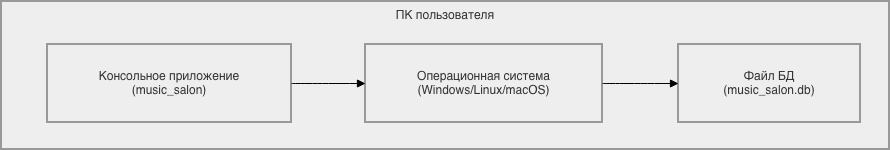

The diagram above was exported from draw.io. Its source (the exported page's mxGraphModel, read from the mxfile embedded in the PNG):
<mxGraphModel dx="924" dy="619" grid="1" gridSize="10" guides="1" tooltips="1" connect="1" arrows="1" fold="1" page="1" pageScale="1" pageWidth="827" pageHeight="1169" math="0" shadow="0">
  <root>
    <mxCell id="0" />
    <mxCell id="1" parent="0" />
    <mxCell id="qWkLIm1D0nMcLrfTGJ3R-1" parent="1" style="whiteSpace=wrap;strokeWidth=2;verticalAlign=top;fillColor=light-dark(#eeeeee,#1f2020);strokeColor=light-dark(#999999,#cccccc);fontColor=light-dark(#333333,#cccccc);" value="ПК пользователя" vertex="1">
      <mxGeometry height="148" width="888" x="20" y="20" as="geometry" />
    </mxCell>
    <mxCell id="qWkLIm1D0nMcLrfTGJ3R-2" parent="qWkLIm1D0nMcLrfTGJ3R-1" style="whiteSpace=wrap;strokeWidth=2;fillColor=light-dark(#eeeeee,#1f2020);strokeColor=light-dark(#999999,#cccccc);fontColor=light-dark(#333333,#cccccc);" value="Консольное приложение&#10;(music_salon)" vertex="1">
      <mxGeometry height="78" width="244" x="46" y="43" as="geometry" />
    </mxCell>
    <mxCell id="qWkLIm1D0nMcLrfTGJ3R-3" parent="qWkLIm1D0nMcLrfTGJ3R-1" style="whiteSpace=wrap;strokeWidth=2;fillColor=light-dark(#eeeeee,#1f2020);strokeColor=light-dark(#999999,#cccccc);fontColor=light-dark(#333333,#cccccc);" value="Операционная система&#10;(Windows/Linux/macOS)" vertex="1">
      <mxGeometry height="78" width="237" x="364" y="43" as="geometry" />
    </mxCell>
    <mxCell id="qWkLIm1D0nMcLrfTGJ3R-4" parent="qWkLIm1D0nMcLrfTGJ3R-1" style="whiteSpace=wrap;strokeWidth=2;fillColor=light-dark(#eeeeee,#1f2020);strokeColor=light-dark(#999999,#cccccc);fontColor=light-dark(#333333,#cccccc);" value="Файл БД&#10;(music_salon.db)" vertex="1">
      <mxGeometry height="78" width="182" x="677" y="43" as="geometry" />
    </mxCell>
    <mxCell id="qWkLIm1D0nMcLrfTGJ3R-5" edge="1" parent="qWkLIm1D0nMcLrfTGJ3R-1" source="qWkLIm1D0nMcLrfTGJ3R-2" style="curved=1;startArrow=none;endArrow=block;exitX=1;exitY=0.5;entryX=0;entryY=0.5;rounded=0;" target="qWkLIm1D0nMcLrfTGJ3R-3" value="">
      <mxGeometry relative="1" as="geometry">
        <Array as="points" />
      </mxGeometry>
    </mxCell>
    <mxCell id="qWkLIm1D0nMcLrfTGJ3R-6" edge="1" parent="qWkLIm1D0nMcLrfTGJ3R-1" source="qWkLIm1D0nMcLrfTGJ3R-3" style="curved=1;startArrow=none;endArrow=block;exitX=1;exitY=0.5;entryX=0;entryY=0.5;rounded=0;" target="qWkLIm1D0nMcLrfTGJ3R-4" value="">
      <mxGeometry relative="1" as="geometry">
        <Array as="points" />
      </mxGeometry>
    </mxCell>
  </root>
</mxGraphModel>